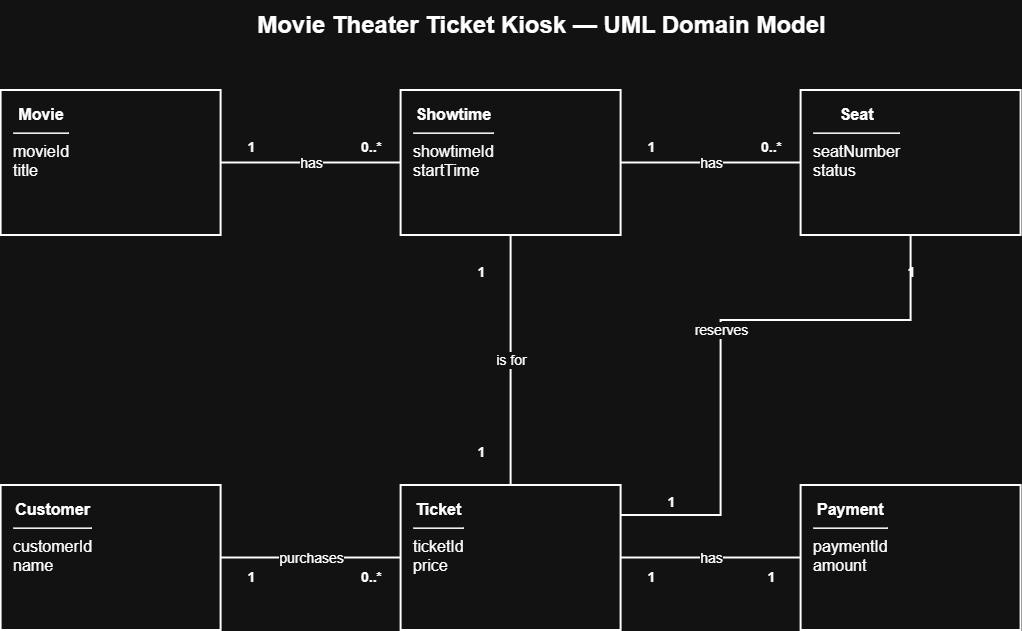

The diagram above was exported from draw.io. Its source (the exported page's mxGraphModel, read from the mxfile embedded in the PNG):
<mxGraphModel dx="1275" dy="660" grid="1" gridSize="10" guides="1" tooltips="1" connect="1" arrows="1" fold="1" page="1" pageScale="1" pageWidth="1600" pageHeight="900" math="0" shadow="0">
  <root>
    <mxCell id="0" />
    <mxCell id="1" parent="0" />
    <mxCell id="title" parent="1" style="text;html=1;align=center;verticalAlign=middle;fontSize=24;fontStyle=1;strokeColor=none;fillColor=none;" value="Movie Theater Ticket Kiosk — UML Domain Model" vertex="1">
      <mxGeometry height="50" width="820" x="230" y="40" as="geometry" />
    </mxCell>
    <mxCell id="movie" parent="1" style="rounded=0;whiteSpace=wrap;html=1;align=left;verticalAlign=top;spacingTop=8;spacingLeft=10;fontSize=16;strokeWidth=2;" value="&lt;div style='text-align:center'&gt;&lt;b&gt;Movie&lt;/b&gt;&lt;/div&gt;&lt;hr/&gt;movieId&lt;br/&gt;title" vertex="1">
      <mxGeometry height="145" width="220" x="100" y="130" as="geometry" />
    </mxCell>
    <mxCell id="showtime" parent="1" style="rounded=0;whiteSpace=wrap;html=1;align=left;verticalAlign=top;spacingTop=8;spacingLeft=10;fontSize=16;strokeWidth=2;" value="&lt;div style='text-align:center'&gt;&lt;b&gt;Showtime&lt;/b&gt;&lt;/div&gt;&lt;hr/&gt;showtimeId&lt;br/&gt;startTime" vertex="1">
      <mxGeometry height="145" width="220" x="500" y="130" as="geometry" />
    </mxCell>
    <mxCell id="seat" parent="1" style="rounded=0;whiteSpace=wrap;html=1;align=left;verticalAlign=top;spacingTop=8;spacingLeft=10;fontSize=16;strokeWidth=2;" value="&lt;div style='text-align:center'&gt;&lt;b&gt;Seat&lt;/b&gt;&lt;/div&gt;&lt;hr/&gt;seatNumber&lt;br/&gt;status" vertex="1">
      <mxGeometry height="145" width="220" x="900" y="130" as="geometry" />
    </mxCell>
    <mxCell id="customer" parent="1" style="rounded=0;whiteSpace=wrap;html=1;align=left;verticalAlign=top;spacingTop=8;spacingLeft=10;fontSize=16;strokeWidth=2;" value="&lt;div style='text-align:center'&gt;&lt;b&gt;Customer&lt;/b&gt;&lt;/div&gt;&lt;hr/&gt;customerId&lt;br/&gt;name" vertex="1">
      <mxGeometry height="145" width="220" x="100" y="525" as="geometry" />
    </mxCell>
    <mxCell id="ticket" parent="1" style="rounded=0;whiteSpace=wrap;html=1;align=left;verticalAlign=top;spacingTop=8;spacingLeft=10;fontSize=16;strokeWidth=2;" value="&lt;div style='text-align:center'&gt;&lt;b&gt;Ticket&lt;/b&gt;&lt;/div&gt;&lt;hr/&gt;ticketId&lt;br/&gt;price" vertex="1">
      <mxGeometry height="145" width="220" x="500" y="525" as="geometry" />
    </mxCell>
    <mxCell id="payment" parent="1" style="rounded=0;whiteSpace=wrap;html=1;align=left;verticalAlign=top;spacingTop=8;spacingLeft=10;fontSize=16;strokeWidth=2;" value="&lt;div style='text-align:center'&gt;&lt;b&gt;Payment&lt;/b&gt;&lt;/div&gt;&lt;hr/&gt;paymentId&lt;br/&gt;amount" vertex="1">
      <mxGeometry height="145" width="220" x="900" y="525" as="geometry" />
    </mxCell>
    <mxCell id="r1" edge="1" parent="1" source="movie" style="edgeStyle=orthogonalEdgeStyle;rounded=0;orthogonalLoop=1;jettySize=auto;html=1;endArrow=none;strokeWidth=2;fontSize=14;" target="showtime" value="has">
      <mxGeometry relative="1" as="geometry" />
    </mxCell>
    <mxCell id="r2" edge="1" parent="1" source="showtime" style="edgeStyle=orthogonalEdgeStyle;rounded=0;orthogonalLoop=1;jettySize=auto;html=1;endArrow=none;strokeWidth=2;fontSize=14;" target="seat" value="has">
      <mxGeometry relative="1" as="geometry" />
    </mxCell>
    <mxCell id="r3" edge="1" parent="1" source="customer" style="edgeStyle=orthogonalEdgeStyle;rounded=0;orthogonalLoop=1;jettySize=auto;html=1;endArrow=none;strokeWidth=2;fontSize=14;" target="ticket" value="purchases">
      <mxGeometry relative="1" as="geometry" />
    </mxCell>
    <mxCell id="r4" edge="1" parent="1" source="ticket" style="edgeStyle=orthogonalEdgeStyle;rounded=0;orthogonalLoop=1;jettySize=auto;html=1;endArrow=none;strokeWidth=2;fontSize=14;" target="payment" value="has">
      <mxGeometry relative="1" as="geometry" />
    </mxCell>
    <mxCell id="r5" edge="1" parent="1" source="ticket" style="edgeStyle=orthogonalEdgeStyle;rounded=0;orthogonalLoop=1;jettySize=auto;html=1;endArrow=none;strokeWidth=2;fontSize=14;" target="showtime" value="is for">
      <mxGeometry relative="1" as="geometry" />
    </mxCell>
    <mxCell id="r6" edge="1" parent="1" style="edgeStyle=orthogonalEdgeStyle;rounded=0;html=1;endArrow=none;strokeWidth=2;fontSize=14;" value="reserves">
      <mxGeometry relative="1" as="geometry">
        <Array as="points">
          <mxPoint x="820" y="555" />
          <mxPoint x="820" y="360" />
          <mxPoint x="1010" y="360" />
        </Array>
        <mxPoint x="720" y="555" as="sourcePoint" />
        <mxPoint x="1010" y="275" as="targetPoint" />
      </mxGeometry>
    </mxCell>
    <mxCell id="m11" parent="1" style="text;html=1;align=center;verticalAlign=middle;fontSize=14;fontStyle=1;strokeColor=none;fillColor=none;" value="1" vertex="1">
      <mxGeometry height="24" width="50" x="325" y="175" as="geometry" />
    </mxCell>
    <mxCell id="m12" parent="1" style="text;html=1;align=center;verticalAlign=middle;fontSize=14;fontStyle=1;strokeColor=none;fillColor=none;" value="0..*" vertex="1">
      <mxGeometry height="24" width="50" x="445" y="175" as="geometry" />
    </mxCell>
    <mxCell id="m21" parent="1" style="text;html=1;align=center;verticalAlign=middle;fontSize=14;fontStyle=1;strokeColor=none;fillColor=none;" value="1" vertex="1">
      <mxGeometry height="24" width="50" x="725" y="175" as="geometry" />
    </mxCell>
    <mxCell id="m22" parent="1" style="text;html=1;align=center;verticalAlign=middle;fontSize=14;fontStyle=1;strokeColor=none;fillColor=none;" value="0..*" vertex="1">
      <mxGeometry height="24" width="50" x="845" y="175" as="geometry" />
    </mxCell>
    <mxCell id="m31" parent="1" style="text;html=1;align=center;verticalAlign=middle;fontSize=14;fontStyle=1;strokeColor=none;fillColor=none;" value="1" vertex="1">
      <mxGeometry height="24" width="50" x="325" y="605" as="geometry" />
    </mxCell>
    <mxCell id="m32" parent="1" style="text;html=1;align=center;verticalAlign=middle;fontSize=14;fontStyle=1;strokeColor=none;fillColor=none;" value="0..*" vertex="1">
      <mxGeometry height="24" width="50" x="445" y="605" as="geometry" />
    </mxCell>
    <mxCell id="m41" parent="1" style="text;html=1;align=center;verticalAlign=middle;fontSize=14;fontStyle=1;strokeColor=none;fillColor=none;" value="1" vertex="1">
      <mxGeometry height="24" width="50" x="725" y="605" as="geometry" />
    </mxCell>
    <mxCell id="m42" parent="1" style="text;html=1;align=center;verticalAlign=middle;fontSize=14;fontStyle=1;strokeColor=none;fillColor=none;" value="1" vertex="1">
      <mxGeometry height="24" width="50" x="845" y="605" as="geometry" />
    </mxCell>
    <mxCell id="m51" parent="1" style="text;html=1;align=center;verticalAlign=middle;fontSize=14;fontStyle=1;strokeColor=none;fillColor=none;" value="1" vertex="1">
      <mxGeometry height="24" width="50" x="555" y="480" as="geometry" />
    </mxCell>
    <mxCell id="m52" parent="1" style="text;html=1;align=center;verticalAlign=middle;fontSize=14;fontStyle=1;strokeColor=none;fillColor=none;" value="1" vertex="1">
      <mxGeometry height="24" width="50" x="555" y="300" as="geometry" />
    </mxCell>
    <mxCell id="m61" parent="1" style="text;html=1;align=center;verticalAlign=middle;fontSize=14;fontStyle=1;strokeColor=none;fillColor=none;" value="1" vertex="1">
      <mxGeometry height="24" width="50" x="745" y="530" as="geometry" />
    </mxCell>
    <mxCell id="m62" parent="1" style="text;html=1;align=center;verticalAlign=middle;fontSize=14;fontStyle=1;strokeColor=none;fillColor=none;" value="1" vertex="1">
      <mxGeometry height="24" width="50" x="985" y="300" as="geometry" />
    </mxCell>
  </root>
</mxGraphModel>